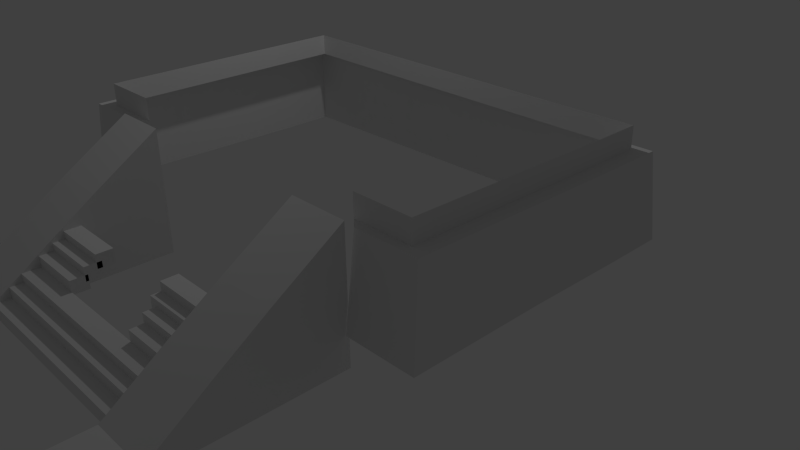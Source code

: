 # Source: Piramide_Uno.blend  (saved by Blender 2.73.0; exported with 4.5.12 LTS)
import bpy
from mathutils import Matrix  # noqa: F401  (used for matrix-valued properties, if any)

bpy.ops.wm.read_factory_settings(use_empty=True)
scene = bpy.context.scene
scene.name = 'Scene'

# ---- collections
col_collection_1 = bpy.data.collections.new('Collection 1'); scene.collection.children.link(col_collection_1)

# ---- world
world_world = bpy.data.worlds.new('World'); scene.world = world_world
world_world.color = (0.05088, 0.05088, 0.05088)
world_world.use_sun_shadow = False
world_world.sun_shadow_jitter_overblur = 0.0
world_world.cycles.sampling_method = 'MANUAL'
world_world.cycles.sample_map_resolution = 256

# ---- cameras
cam_camera = bpy.data.cameras.new('Camera')
cam_camera.clip_end = 100.0
cam_camera.lens = 35.0
cam_camera.sensor_width = 32.0
cam_camera.sensor_height = 18.0
cam_camera.ortho_scale = 7.314
cam_camera.dof.focus_distance = 0.0
cam_camera.dof.aperture_fstop = 128.0

# ---- lights
light_lamp = bpy.data.lights.new('Lamp', 'POINT')
light_lamp.transmission_factor = 0.0
light_lamp.cutoff_distance = 30.0
light_lamp.energy = 100.0
light_lamp.shadow_buffer_clip_start = 1.001
light_lamp.shadow_soft_size = 0.1
light_lamp.shadow_maximum_resolution = 0.006
light_lamp.use_absolute_resolution = True
light_lamp.cycles.use_multiple_importance_sampling = False

# ---- meshes
me_cube_002 = bpy.data.meshes.new('Cube.002')
me_cube_002.from_pydata([(6.588, -6.226, -1.1), (-3.276, 1.251, 1.128), (8.436, -2.797, -1.08), (8.436, -6.226, -1.1), (6.588, -5.933, 1.108), (-3.461, -0.07, -1.113), (8.252, -2.797, 1.076), (8.252, -5.933, 1.108), (-3.461, 1.394, -1.113), (8.436, -0.1174, -1.113), (-3.276, -0.2132, 1.128), (8.252, -0.1174, 1.043), (6.588, 1.394, -1.113), (8.436, 1.394, -1.113), (6.588, 1.251, 1.043), (8.252, 1.251, 1.043), (-3.461, -2.776, -1.087), (-3.276, -2.919, 1.128), (-3.461, -6.117, -1.049), (-3.276, -6.004, 1.128), (-1.578, -6.117, -1.049), (-1.514, -6.004, 1.128), (-2.832, 0.993, 1.126), (6.319, -5.703, 1.108), (7.862, -2.762, 1.077), (7.862, -5.703, 1.108), (-2.832, -0.365, 1.126), (7.862, -0.2761, 1.047), (6.319, 0.993, 1.047), (7.862, 0.993, 1.047), (-2.832, -2.875, 1.126), (-2.832, -5.731, 1.126), (-1.197, -5.731, 1.126), (-2.832, 0.993, 1.688), (6.319, -5.703, 1.67), (7.862, -2.762, 1.64), (7.862, -5.703, 1.67), (-2.832, -0.365, 1.688), (7.862, -0.2761, 1.61), (6.319, 0.993, 1.61), (7.862, 0.993, 1.61), (-2.832, -2.875, 1.688), (-2.832, -5.731, 1.688), (-1.197, -5.731, 1.688)], [], [(17, 16, 18, 19), (1, 8, 5, 10), (6, 7, 3, 2), (7, 4, 0, 3), (14, 12, 8, 1), (6, 2, 9, 11), (14, 15, 13, 12), (11, 9, 13, 15), (19, 18, 20, 21), (10, 5, 16, 17), (19, 21, 32, 31), (17, 19, 31, 30), (1, 10, 26, 22), (11, 15, 29, 27), (15, 14, 28, 29), (6, 11, 27, 24), (14, 1, 22, 28), (4, 7, 25, 23), (7, 6, 24, 25), (10, 17, 30, 26), (31, 32, 43, 42), (30, 31, 42, 41), (22, 26, 37, 33), (27, 29, 40, 38), (29, 28, 39, 40), (24, 27, 38, 35), (28, 22, 33, 39), (23, 25, 36, 34), (25, 24, 35, 36), (26, 30, 41, 37)])
me_cube_002.use_remesh_preserve_volume = False
me_cube_002.use_remesh_preserve_attributes = False
me_cube_002.use_mirror_vertex_groups = False
me_cube_002.update()
me_cube_001 = bpy.data.meshes.new('Cube.001')
me_cube_001.from_pydata([(-6.421, -13.81, -0.7321), (-6.421, -12.31, -0.7321), (-4.241, -12.31, -0.7321), (-4.241, -13.81, -0.7321), (-6.421, -13.81, -0.3926), (-6.421, -12.31, -0.3926), (-4.241, -12.31, -0.3926), (-4.241, -13.81, -0.3926), (-6.421, -10.15, -0.7321), (-4.241, -10.15, -0.7321), (-6.421, -10.15, 1.106), (-4.241, -10.15, 1.106), (-6.421, -8.293, -0.7321), (-4.241, -8.293, -0.7321), (-6.421, -8.293, 2.351), (-4.241, -8.293, 2.351), (-6.421, -5.775, -0.7321), (-4.241, -5.775, -0.7321), (-6.421, -5.775, 3.968), (-4.241, -5.775, 3.968), (-6.926, -13.81, -0.7321), (-6.926, -12.31, -0.7321), (-6.926, -13.81, -0.3926), (-6.926, -12.31, -0.3926), (5.562, -13.81, -0.7321), (5.562, -12.31, -0.7321), (3.294, -12.31, -0.7321), (3.294, -13.81, -0.7321), (3.294, -13.81, -0.3926), (3.294, -12.31, -0.3926), (5.562, -12.31, -0.3926), (5.562, -13.81, -0.3926), (3.294, -10.15, -0.7321), (5.562, -10.15, -0.7321), (3.294, -10.15, 1.106), (5.562, -10.15, 1.106), (3.294, -8.293, -0.7321), (5.562, -8.293, -0.7321), (3.294, -8.293, 2.351), (5.562, -8.293, 2.351), (3.294, -5.775, -0.7321), (5.562, -5.775, -0.7321), (3.294, -5.775, 3.968), (5.562, -5.775, 3.968), (6.044, -13.81, -0.3926), (6.044, -12.31, -0.3926), (6.044, -12.31, -0.7321), (6.044, -13.81, -0.7321), (-4.312, -12.06, -0.7353), (-4.312, -11.46, -0.7353), (3.329, -11.46, -0.7353), (3.329, -12.06, -0.7353), (-4.312, -12.06, -0.2301), (-4.312, -11.46, -0.2301), (3.329, -11.46, -0.2301), (3.329, -12.06, -0.2301), (3.329, -11.5, 0.1577), (3.329, -10.9, 0.1577), (-4.312, -10.9, 0.1577), (-4.312, -11.5, 0.1577), (3.329, -11.5, -0.3475), (3.329, -10.9, -0.3475), (-4.312, -10.9, -0.3475), (-4.312, -11.5, -0.3475), (3.329, -11.05, 0.472), (3.329, -10.4, 0.472), (-4.312, -10.4, 0.472), (-4.312, -11.05, 0.472), (3.329, -11.05, -0.03319), (3.329, -10.4, -0.03319), (-4.312, -10.4, -0.03319), (-4.312, -11.05, -0.03319), (-2.019, -10.41, 0.8627), (-2.019, -9.81, 0.8627), (-4.312, -9.81, 0.8627), (-4.312, -10.41, 0.8627), (-2.019, -10.41, 0.3575), (-2.019, -9.81, 0.3575), (-4.312, -9.81, 0.3575), (-4.312, -10.41, 0.3575), (3.342, -10.41, 0.8627), (3.342, -9.81, 0.8627), (1.684, -9.81, 0.8627), (1.684, -10.41, 0.8627), (3.342, -10.41, 0.3575), (3.342, -9.81, 0.3575), (1.684, -9.81, 0.3575), (1.684, -10.41, 0.3575), (-2.019, -9.908, 1.147), (-2.019, -9.305, 1.147), (-4.312, -9.305, 1.147), (-4.312, -9.908, 1.147), (-2.019, -9.908, 0.6415), (-2.019, -9.305, 0.6415), (-4.312, -9.305, 0.6415), (-4.312, -9.908, 0.6415), (3.9, -9.908, 1.162), (3.9, -9.305, 1.162), (1.606, -9.305, 1.162), (1.606, -9.908, 1.162), (3.9, -9.908, 0.6569), (3.9, -9.305, 0.6569), (1.606, -9.305, 0.6569), (1.606, -9.908, 0.6569), (-2.019, -9.481, 1.424), (-2.019, -8.878, 1.424), (-4.312, -8.878, 1.424), (-4.312, -9.481, 1.424), (-2.019, -9.481, 0.9186), (-2.019, -8.878, 0.9186), (-4.312, -8.878, 0.9186), (-4.312, -9.481, 0.9186), (3.322, -9.481, 1.424), (3.322, -8.878, 1.424), (1.352, -8.878, 1.424), (1.352, -9.481, 1.424), (3.322, -9.481, 0.9186), (3.322, -8.878, 0.9186), (1.352, -8.878, 0.9186), (1.352, -9.481, 0.9186), (3.307, -9.122, 1.739), (3.307, -8.518, 1.739), (1.337, -8.518, 1.739), (1.337, -9.122, 1.739), (3.307, -9.122, 1.234), (3.307, -8.518, 1.234), (1.337, -8.518, 1.234), (1.337, -9.122, 1.234)], [], [(1, 0, 20, 21), (2, 1, 8, 9), (6, 7, 3, 2), (7, 4, 0, 3), (0, 1, 2, 3), (7, 6, 5, 4), (9, 8, 12, 13), (6, 2, 9, 11), (5, 6, 11, 10), (1, 5, 10, 8), (13, 12, 16, 17), (11, 9, 13, 15), (10, 11, 15, 14), (8, 10, 14, 12), (18, 19, 17, 16), (15, 13, 17, 19), (14, 15, 19, 18), (12, 14, 18, 16), (22, 23, 21, 20), (5, 1, 21, 23), (4, 5, 23, 22), (0, 4, 22, 20), (31, 24, 47, 44), (25, 26, 32, 33), (24, 25, 46, 47), (31, 28, 27, 24), (27, 26, 25, 24), (31, 30, 29, 28), (33, 32, 36, 37), (30, 25, 33, 35), (29, 30, 35, 34), (26, 29, 34, 32), (37, 36, 40, 41), (35, 33, 37, 39), (34, 35, 39, 38), (32, 34, 38, 36), (42, 43, 41, 40), (39, 37, 41, 43), (38, 39, 43, 42), (36, 38, 42, 40), (30, 31, 44, 45), (45, 44, 47, 46), (26, 27, 28, 29), (25, 30, 45, 46), (52, 53, 49, 48), (53, 54, 50, 49), (54, 55, 51, 50), (55, 52, 48, 51), (48, 49, 50, 51), (55, 54, 53, 52), (63, 62, 61, 60), (57, 56, 60, 61), (58, 57, 61, 62), (56, 57, 58, 59), (56, 59, 63, 60), (59, 58, 62, 63), (71, 70, 69, 68), (65, 64, 68, 69), (66, 65, 69, 70), (64, 65, 66, 67), (64, 67, 71, 68), (67, 66, 70, 71), (79, 78, 77, 76), (73, 72, 76, 77), (74, 73, 77, 78), (72, 73, 74, 75), (72, 75, 79, 76), (75, 74, 78, 79), (87, 86, 85, 84), (81, 80, 84, 85), (82, 81, 85, 86), (80, 81, 82, 83), (80, 83, 87, 84), (83, 82, 86, 87), (95, 94, 93, 92), (89, 88, 92, 93), (90, 89, 93, 94), (88, 89, 90, 91), (88, 91, 95, 92), (91, 90, 94, 95), (103, 102, 101, 100), (97, 96, 100, 101), (98, 97, 101, 102), (96, 97, 98, 99), (96, 99, 103, 100), (99, 98, 102, 103), (111, 110, 109, 108), (105, 104, 108, 109), (106, 105, 109, 110), (104, 105, 106, 107), (104, 107, 111, 108), (107, 106, 110, 111), (119, 118, 117, 116), (113, 112, 116, 117), (114, 113, 117, 118), (112, 113, 114, 115), (112, 115, 119, 116), (115, 114, 118, 119), (127, 126, 125, 124), (121, 120, 124, 125), (122, 121, 125, 126), (120, 121, 122, 123), (120, 123, 127, 124), (123, 122, 126, 127)])
me_cube_001.use_remesh_preserve_volume = False
me_cube_001.use_remesh_preserve_attributes = False
me_cube_001.use_mirror_vertex_groups = False
me_cube_001.update()

# ---- objects
ob_cube_001 = bpy.data.objects.new('Cube.001', me_cube_002)
ob_cube = bpy.data.objects.new('Cube', me_cube_001)
ob_lamp = bpy.data.objects.new('Lamp', light_lamp)
ob_camera = bpy.data.objects.new('Camera', cam_camera)

# ---- transforms, parenting, visibility, modifiers, constraints
ob_cube_001.location = (-1.405, 1.201, 1.129)
ob_cube_001.scale = (0.5147, 0.5147, 0.5147)
ob_cube_001.lineart.crease_threshold = 0.0
ob_cube.location = (0.02712, 0.06813, 0.4138)
ob_cube.scale = (0.3506, 0.3506, 0.3506)
ob_cube.lineart.crease_threshold = 0.0
ob_lamp.location = (-0.9242, 1.005, 5.904)
ob_lamp.rotation_euler = (0.6503, 0.05522, 1.866)
ob_lamp.scale = (0.9901, 0.9901, 0.9901)
ob_lamp.lock_rotations_4d = False
ob_lamp.empty_display_type = 'ARROWS'
ob_lamp.color = (0.0, 0.0, 0.0, 0.0)
ob_lamp.lineart.crease_threshold = 0.0
ob_camera.location = (7.607, -6.508, 5.344)
ob_camera.rotation_euler = (1.109, 0.01082, 0.8149)
ob_camera.lock_rotations_4d = False
ob_camera.empty_display_type = 'ARROWS'
ob_camera.color = (0.0, 0.0, 0.0, 0.0)
ob_camera.display_type = 'WIRE'
ob_camera.lineart.crease_threshold = 0.0

# ---- collection membership
col_collection_1.objects.link(ob_cube_001)
col_collection_1.objects.link(ob_cube)
col_collection_1.objects.link(ob_lamp)
col_collection_1.objects.link(ob_camera)

# ---- scene / render settings (as saved in the file)
scene.camera = ob_camera
scene.frame_start = 1; scene.frame_end = 250; scene.frame_set(1)
scene.render.engine = 'BLENDER_EEVEE_NEXT'
scene.render.resolution_percentage = 50
scene.render.dither_intensity = 0.0
scene.cycles.use_denoising = False
scene.cycles.samples = 10
scene.cycles.sampling_pattern = 'TABULATED_SOBOL'
scene.cycles.light_sampling_threshold = 0.0
scene.cycles.use_adaptive_sampling = False
scene.cycles.use_light_tree = False
scene.cycles.blur_glossy = 0.0
scene.cycles.pixel_filter_type = 'GAUSSIAN'
scene.cycles.sample_clamp_indirect = 0.0
scene.view_settings.view_transform = 'Standard'
bpy.context.view_layer.update()
